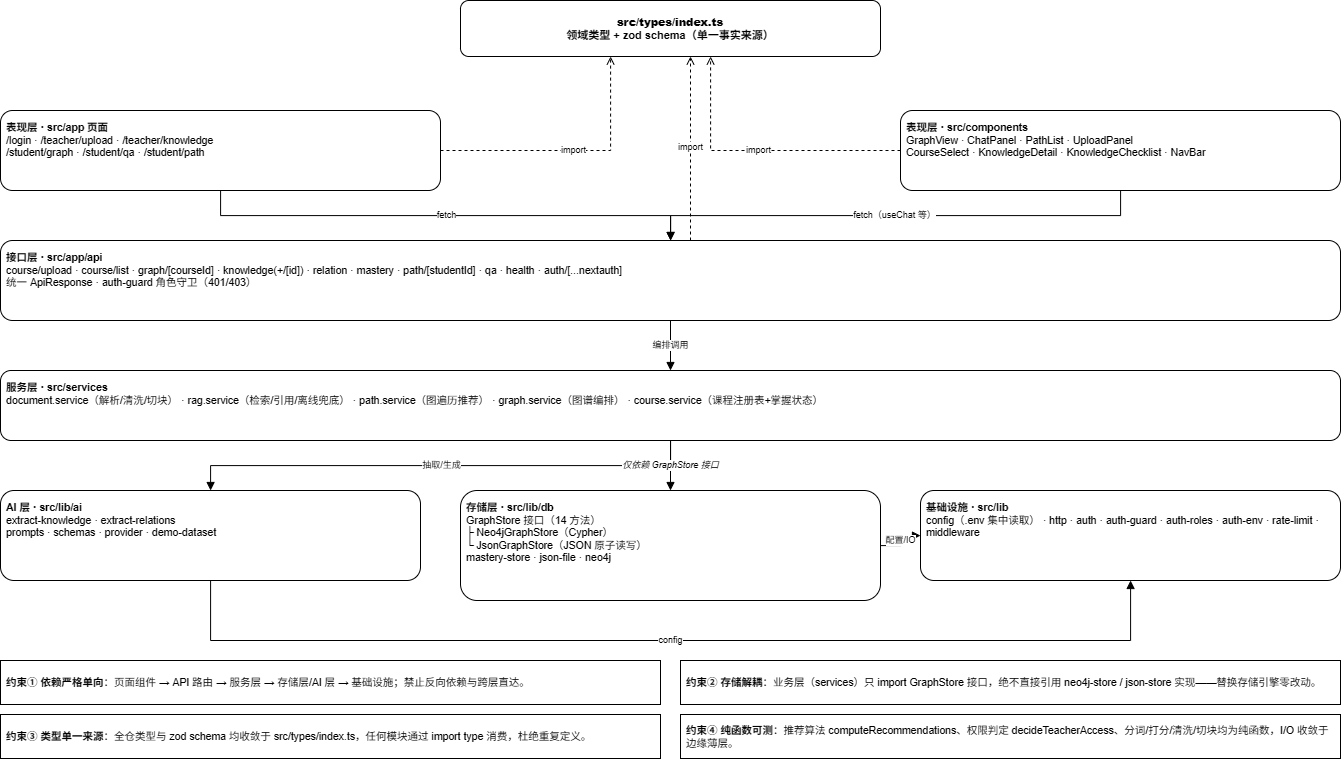

The diagram above was exported from draw.io. Its source (the exported page's mxGraphModel, read from the mxfile embedded in the PNG):
<mxGraphModel dx="1909" dy="784" grid="1" gridSize="10" guides="1" tooltips="1" connect="1" arrows="1" fold="1" page="1" pageScale="1" pageWidth="1520" pageHeight="1050" math="0" shadow="0">
  <root>
    <mxCell id="0" />
    <mxCell id="1" parent="0" />
    <mxCell id="types" parent="1" style="rounded=1;whiteSpace=wrap;html=1;fillColor=none;strokeColor=#000000;fontSize=11;fontStyle=1;" value="&lt;b&gt;src/types/index.ts&lt;/b&gt;&lt;br&gt;领域类型 + zod schema（单一事实来源）" vertex="1">
      <mxGeometry height="56" width="420" x="520" y="30" as="geometry" />
    </mxCell>
    <mxCell id="G1" parent="1" style="rounded=1;whiteSpace=wrap;html=1;fillColor=none;strokeColor=#000000;fontSize=10.5;verticalAlign=top;spacing=6;align=left;" value="&lt;b&gt;表现层 · src/app 页面&lt;/b&gt;&lt;br&gt;/login · /teacher/upload · /teacher/knowledge&lt;br&gt;/student/graph · /student/qa · /student/path" vertex="1">
      <mxGeometry height="80" width="440" x="60" y="140" as="geometry" />
    </mxCell>
    <mxCell id="G2" parent="1" style="rounded=1;whiteSpace=wrap;html=1;fillColor=none;strokeColor=#000000;fontSize=10.5;verticalAlign=top;spacing=6;align=left;" value="&lt;b&gt;表现层 · src/components&lt;/b&gt;&lt;br&gt;GraphView · ChatPanel · PathList · UploadPanel&lt;br&gt;CourseSelect · KnowledgeDetail · KnowledgeChecklist · NavBar" vertex="1">
      <mxGeometry height="80" width="440" x="960" y="140" as="geometry" />
    </mxCell>
    <mxCell id="G3" parent="1" style="rounded=1;whiteSpace=wrap;html=1;fillColor=none;strokeColor=#000000;fontSize=10.5;verticalAlign=top;spacing=6;align=left;" value="&lt;b&gt;接口层 · src/app/api&lt;/b&gt;&lt;br&gt;course/upload · course/list · graph/[courseId] · knowledge(+/[id]) · relation · mastery · path/[studentId] · qa · health · auth/[...nextauth]&lt;br&gt;统一 ApiResponse&lt;T&gt; · auth-guard 角色守卫（401/403）" vertex="1">
      <mxGeometry height="80" width="1340" x="60" y="270" as="geometry" />
    </mxCell>
    <mxCell id="G4" parent="1" style="rounded=1;whiteSpace=wrap;html=1;fillColor=none;strokeColor=#000000;fontSize=10.5;verticalAlign=top;spacing=6;align=left;" value="&lt;b&gt;服务层 · src/services&lt;/b&gt;&lt;br&gt;document.service（解析/清洗/切块） · rag.service（检索/引用/离线兜底） · path.service（图遍历推荐） · graph.service（图谱编排） · course.service（课程注册表+掌握状态）" vertex="1">
      <mxGeometry height="70" width="1340" x="60" y="400" as="geometry" />
    </mxCell>
    <mxCell id="G5" parent="1" style="rounded=1;whiteSpace=wrap;html=1;fillColor=none;strokeColor=#000000;fontSize=10.5;verticalAlign=top;spacing=6;align=left;" value="&lt;b&gt;AI 层 · src/lib/ai&lt;/b&gt;&lt;br&gt;extract-knowledge · extract-relations&lt;br&gt;prompts · schemas · provider · demo-dataset" vertex="1">
      <mxGeometry height="90" width="420" x="60" y="520" as="geometry" />
    </mxCell>
    <mxCell id="G6" parent="1" style="rounded=1;whiteSpace=wrap;html=1;fillColor=none;strokeColor=#000000;fontSize=10.5;verticalAlign=top;spacing=6;align=left;" value="&lt;b&gt;存储层 · src/lib/db&lt;/b&gt;&lt;br&gt;GraphStore 接口（14 方法）&lt;br&gt;├ Neo4jGraphStore（Cypher）&lt;br&gt;└ JsonGraphStore（JSON 原子读写）&lt;br&gt;mastery-store · json-file · neo4j" vertex="1">
      <mxGeometry height="110" width="420" x="520" y="520" as="geometry" />
    </mxCell>
    <mxCell id="G7" parent="1" style="rounded=1;whiteSpace=wrap;html=1;fillColor=none;strokeColor=#000000;fontSize=10.5;verticalAlign=top;spacing=6;align=left;" value="&lt;b&gt;基础设施 · src/lib&lt;/b&gt;&lt;br&gt;config（.env 集中读取） · http · auth · auth-guard · auth-roles · auth-env · rate-limit · middleware" vertex="1">
      <mxGeometry height="90" width="420" x="980" y="520" as="geometry" />
    </mxCell>
    <mxCell id="d1" edge="1" parent="1" source="G1" style="edgeStyle=orthogonalEdgeStyle;rounded=0;html=1;strokeColor=#000000;dashed=1;endArrow=open;fontSize=9;" target="types" value="import">
      <mxGeometry relative="1" as="geometry">
        <Array as="points">
          <mxPoint x="670" y="180" />
        </Array>
      </mxGeometry>
    </mxCell>
    <mxCell id="d2" edge="1" parent="1" source="G2" style="edgeStyle=orthogonalEdgeStyle;rounded=0;html=1;strokeColor=#000000;dashed=1;endArrow=open;fontSize=9;" target="types" value="import">
      <mxGeometry relative="1" as="geometry">
        <Array as="points">
          <mxPoint x="770" y="180" />
        </Array>
      </mxGeometry>
    </mxCell>
    <mxCell id="d3" edge="1" parent="1" style="edgeStyle=orthogonalEdgeStyle;rounded=0;html=1;strokeColor=#000000;dashed=1;endArrow=open;fontSize=9;" value="import">
      <mxGeometry relative="1" as="geometry">
        <mxPoint x="750" y="270" as="sourcePoint" />
        <mxPoint x="750" y="86.00000000000011" as="targetPoint" />
      </mxGeometry>
    </mxCell>
    <mxCell id="d4" edge="1" parent="1" source="G1" style="edgeStyle=orthogonalEdgeStyle;rounded=0;html=1;strokeColor=#000000;endArrow=block;fontSize=9;" target="G3" value="fetch">
      <mxGeometry relative="1" as="geometry" />
    </mxCell>
    <mxCell id="d5" edge="1" parent="1" source="G2" style="edgeStyle=orthogonalEdgeStyle;rounded=0;html=1;strokeColor=#000000;endArrow=block;fontSize=9;" target="G3" value="fetch（useChat 等）">
      <mxGeometry relative="1" as="geometry" />
    </mxCell>
    <mxCell id="d6" edge="1" parent="1" source="G3" style="edgeStyle=orthogonalEdgeStyle;rounded=0;html=1;strokeColor=#000000;endArrow=block;fontSize=9;" target="G4" value="编排调用">
      <mxGeometry relative="1" as="geometry" />
    </mxCell>
    <mxCell id="d7" edge="1" parent="1" source="G4" style="edgeStyle=orthogonalEdgeStyle;rounded=0;html=1;strokeColor=#000000;endArrow=block;fontSize=9;" target="G5" value="抽取/生成">
      <mxGeometry relative="1" as="geometry" />
    </mxCell>
    <mxCell id="d8" edge="1" parent="1" source="G4" style="edgeStyle=orthogonalEdgeStyle;rounded=0;html=1;strokeColor=#000000;endArrow=block;fontSize=9;fontStyle=2;" target="G6" value="仅依赖 GraphStore 接口">
      <mxGeometry relative="1" as="geometry" />
    </mxCell>
    <mxCell id="d9" edge="1" parent="1" source="G6" style="edgeStyle=orthogonalEdgeStyle;rounded=0;html=1;strokeColor=#000000;endArrow=block;fontSize=9;" target="G7" value="配置/IO">
      <mxGeometry relative="1" as="geometry" />
    </mxCell>
    <mxCell id="d10" edge="1" parent="1" source="G5" style="edgeStyle=orthogonalEdgeStyle;rounded=0;html=1;strokeColor=#000000;endArrow=block;fontSize=9;" target="G7" value="config">
      <mxGeometry relative="1" as="geometry">
        <Array as="points">
          <mxPoint x="270" y="670.08" />
          <mxPoint x="1190" y="670.08" />
        </Array>
      </mxGeometry>
    </mxCell>
    <mxCell id="C1" parent="1" style="rounded=0;whiteSpace=wrap;html=1;fillColor=none;strokeColor=#000000;fontSize=10.5;align=left;spacing=6;" value="&lt;b&gt;约束① 依赖严格单向&lt;/b&gt;：页面组件 → API 路由 → 服务层 → 存储层/AI 层 → 基础设施；禁止反向依赖与跨层直达。" vertex="1">
      <mxGeometry height="44" width="660" x="60" y="690" as="geometry" />
    </mxCell>
    <mxCell id="C2" parent="1" style="rounded=0;whiteSpace=wrap;html=1;fillColor=none;strokeColor=#000000;fontSize=10.5;align=left;spacing=6;" value="&lt;b&gt;约束② 存储解耦&lt;/b&gt;：业务层（services）只 import GraphStore 接口，绝不直接引用 neo4j-store / json-store 实现——替换存储引擎零改动。" vertex="1">
      <mxGeometry height="44" width="660" x="740" y="690" as="geometry" />
    </mxCell>
    <mxCell id="C3" parent="1" style="rounded=0;whiteSpace=wrap;html=1;fillColor=none;strokeColor=#000000;fontSize=10.5;align=left;spacing=6;" value="&lt;b&gt;约束③ 类型单一来源&lt;/b&gt;：全仓类型与 zod schema 均收敛于 src/types/index.ts，任何模块通过 import type 消费，杜绝重复定义。" vertex="1">
      <mxGeometry height="44" width="660" x="60" y="744" as="geometry" />
    </mxCell>
    <mxCell id="C4" parent="1" style="rounded=0;whiteSpace=wrap;html=1;fillColor=none;strokeColor=#000000;fontSize=10.5;align=left;spacing=6;" value="&lt;b&gt;约束④ 纯函数可测&lt;/b&gt;：推荐算法 computeRecommendations、权限判定 decideTeacherAccess、分词/打分/清洗/切块均为纯函数，I/O 收敛于边缘薄层。" vertex="1">
      <mxGeometry height="44" width="660" x="740" y="744" as="geometry" />
    </mxCell>
  </root>
</mxGraphModel>